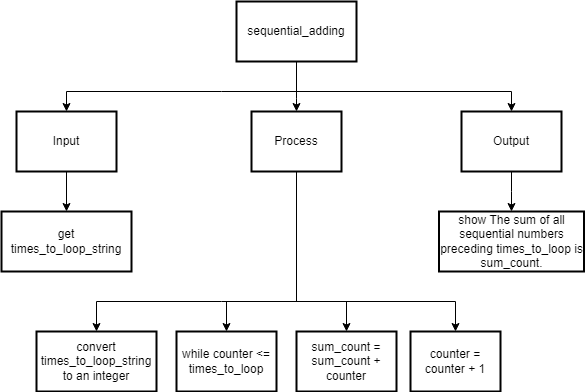

The diagram above was exported from draw.io. Its source (the exported page's mxGraphModel, read from the mxfile embedded in the PNG):
<mxGraphModel dx="1442" dy="791" grid="1" gridSize="10" guides="1" tooltips="1" connect="1" arrows="1" fold="1" page="1" pageScale="1" pageWidth="827" pageHeight="1169" math="0" shadow="0">
  <root>
    <mxCell id="0" />
    <mxCell id="1" parent="0" />
    <mxCell id="16" style="edgeStyle=none;html=1;exitX=0.5;exitY=1;exitDx=0;exitDy=0;entryX=0.5;entryY=0;entryDx=0;entryDy=0;" parent="1" source="19" target="31" edge="1">
      <mxGeometry relative="1" as="geometry">
        <Array as="points">
          <mxPoint x="300" y="100" />
        </Array>
      </mxGeometry>
    </mxCell>
    <mxCell id="17" style="edgeStyle=none;html=1;exitX=0.5;exitY=1;exitDx=0;exitDy=0;entryX=0.5;entryY=0;entryDx=0;entryDy=0;rounded=0;" parent="1" source="19" target="21" edge="1">
      <mxGeometry relative="1" as="geometry">
        <Array as="points">
          <mxPoint x="300" y="100" />
          <mxPoint x="225" y="100" />
          <mxPoint x="70" y="100" />
        </Array>
      </mxGeometry>
    </mxCell>
    <mxCell id="18" style="edgeStyle=none;rounded=0;html=1;exitX=0.5;exitY=1;exitDx=0;exitDy=0;entryX=0.5;entryY=0;entryDx=0;entryDy=0;" parent="1" source="19" target="24" edge="1">
      <mxGeometry relative="1" as="geometry">
        <Array as="points">
          <mxPoint x="300" y="100" />
          <mxPoint x="515" y="100" />
        </Array>
      </mxGeometry>
    </mxCell>
    <mxCell id="19" value="sequential_adding" style="rounded=0;whiteSpace=wrap;html=1;absoluteArcSize=1;arcSize=14;strokeWidth=2;" parent="1" vertex="1">
      <mxGeometry x="240" y="10" width="120" height="60" as="geometry" />
    </mxCell>
    <mxCell id="20" style="edgeStyle=none;rounded=0;html=1;exitX=0.5;exitY=1;exitDx=0;exitDy=0;entryX=0.5;entryY=0;entryDx=0;entryDy=0;" parent="1" source="21" target="25" edge="1">
      <mxGeometry relative="1" as="geometry" />
    </mxCell>
    <mxCell id="21" value="Input" style="rounded=0;whiteSpace=wrap;html=1;absoluteArcSize=1;arcSize=14;strokeWidth=2;" parent="1" vertex="1">
      <mxGeometry x="20" y="120" width="100" height="60" as="geometry" />
    </mxCell>
    <mxCell id="22" style="edgeStyle=none;rounded=0;html=1;entryX=0.5;entryY=0;entryDx=0;entryDy=0;" parent="1" source="24" target="26" edge="1">
      <mxGeometry relative="1" as="geometry">
        <Array as="points">
          <mxPoint x="515" y="200" />
        </Array>
      </mxGeometry>
    </mxCell>
    <mxCell id="24" value="Output" style="rounded=0;whiteSpace=wrap;html=1;absoluteArcSize=1;arcSize=14;strokeWidth=2;" parent="1" vertex="1">
      <mxGeometry x="465" y="120" width="100" height="60" as="geometry" />
    </mxCell>
    <mxCell id="25" value="get times_to_loop_string" style="rounded=0;whiteSpace=wrap;html=1;absoluteArcSize=1;arcSize=14;strokeWidth=2;" parent="1" vertex="1">
      <mxGeometry x="5" y="220" width="130" height="60" as="geometry" />
    </mxCell>
    <mxCell id="26" value="show&amp;nbsp;The sum of all sequential numbers preceding times_to_loop is sum_count." style="rounded=0;whiteSpace=wrap;html=1;absoluteArcSize=1;arcSize=14;strokeWidth=2;" parent="1" vertex="1">
      <mxGeometry x="442.5" y="220" width="145" height="60" as="geometry" />
    </mxCell>
    <mxCell id="28" style="edgeStyle=none;rounded=0;html=1;exitX=0.5;exitY=1;exitDx=0;exitDy=0;entryX=0.5;entryY=0;entryDx=0;entryDy=0;" parent="1" source="31" target="33" edge="1">
      <mxGeometry relative="1" as="geometry">
        <Array as="points">
          <mxPoint x="300" y="310" />
          <mxPoint x="230" y="310" />
        </Array>
      </mxGeometry>
    </mxCell>
    <mxCell id="29" style="edgeStyle=none;rounded=0;html=1;exitX=0.5;exitY=1;exitDx=0;exitDy=0;entryX=0.5;entryY=0;entryDx=0;entryDy=0;" parent="1" source="31" target="32" edge="1">
      <mxGeometry relative="1" as="geometry">
        <Array as="points">
          <mxPoint x="300" y="310" />
          <mxPoint x="225" y="310" />
          <mxPoint x="100" y="310" />
        </Array>
      </mxGeometry>
    </mxCell>
    <mxCell id="30" style="edgeStyle=none;rounded=0;html=1;exitX=0.5;exitY=1;exitDx=0;exitDy=0;entryX=0.5;entryY=0;entryDx=0;entryDy=0;" parent="1" source="31" target="34" edge="1">
      <mxGeometry relative="1" as="geometry">
        <Array as="points">
          <mxPoint x="300" y="310" />
          <mxPoint x="459" y="310" />
        </Array>
      </mxGeometry>
    </mxCell>
    <mxCell id="37" style="edgeStyle=none;html=1;exitX=0.5;exitY=1;exitDx=0;exitDy=0;entryX=0.5;entryY=0;entryDx=0;entryDy=0;rounded=0;" parent="1" source="31" target="36" edge="1">
      <mxGeometry relative="1" as="geometry">
        <Array as="points">
          <mxPoint x="300" y="310" />
          <mxPoint x="350" y="310" />
        </Array>
      </mxGeometry>
    </mxCell>
    <mxCell id="31" value="Process" style="rounded=0;whiteSpace=wrap;html=1;absoluteArcSize=1;arcSize=14;strokeWidth=2;" parent="1" vertex="1">
      <mxGeometry x="255" y="120" width="90" height="60" as="geometry" />
    </mxCell>
    <mxCell id="32" value="convert times_to_loop_string to an integer" style="rounded=0;whiteSpace=wrap;html=1;absoluteArcSize=1;arcSize=14;strokeWidth=2;" parent="1" vertex="1">
      <mxGeometry x="40" y="340" width="120" height="60" as="geometry" />
    </mxCell>
    <mxCell id="33" value="while counter &amp;lt;= times_to_loop" style="rounded=0;whiteSpace=wrap;html=1;absoluteArcSize=1;arcSize=14;strokeWidth=2;" parent="1" vertex="1">
      <mxGeometry x="180" y="340" width="100" height="60" as="geometry" />
    </mxCell>
    <mxCell id="34" value="counter = counter + 1" style="rounded=0;whiteSpace=wrap;html=1;absoluteArcSize=1;arcSize=14;strokeWidth=2;" parent="1" vertex="1">
      <mxGeometry x="414" y="340" width="90" height="60" as="geometry" />
    </mxCell>
    <mxCell id="36" value="sum_count = sum_count + counter" style="rounded=0;whiteSpace=wrap;html=1;absoluteArcSize=1;arcSize=14;strokeWidth=2;" parent="1" vertex="1">
      <mxGeometry x="300" y="340" width="100" height="60" as="geometry" />
    </mxCell>
  </root>
</mxGraphModel>